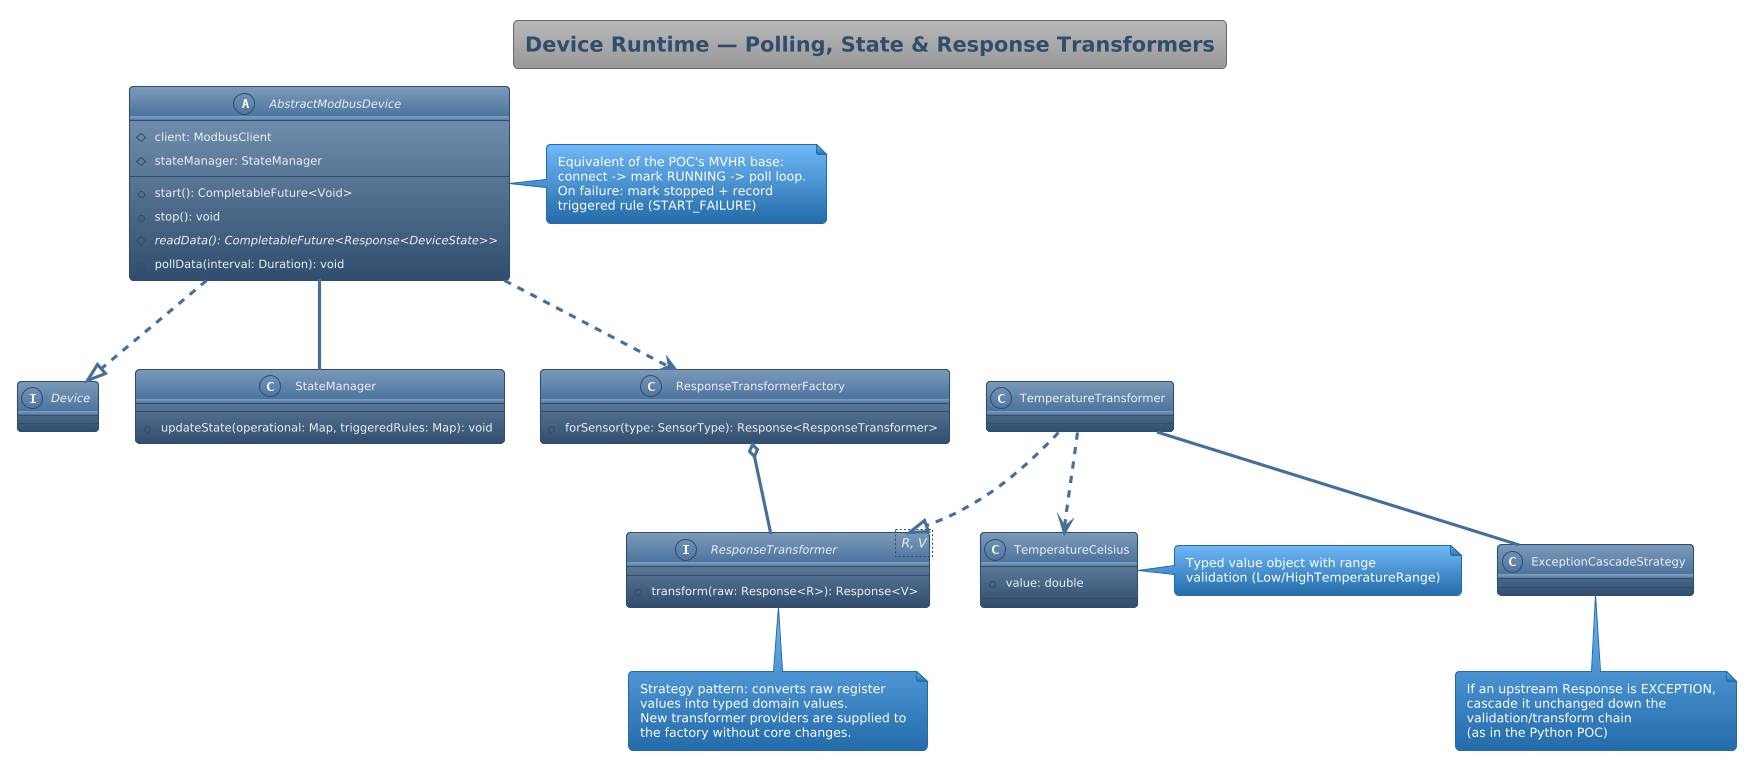

The diagram above was rendered by PlantUML. Its source (embedded in the PNG):
@startuml
'https://plantuml.com/class-diagram
!theme spacelab

title Device Runtime — Polling, State & Response Transformers

abstract class AbstractModbusDevice {
  #client: ModbusClient
  #stateManager: StateManager
  +start(): CompletableFuture<Void>
  +stop(): void
  #{abstract} readData(): CompletableFuture<Response<DeviceState>>
  -pollData(interval: Duration): void
}
note right of AbstractModbusDevice
  Equivalent of the POC's MVHR base:
  connect -> mark RUNNING -> poll loop.
  On failure: mark stopped + record
  triggered rule (START_FAILURE)
end note

interface Device {}
class StateManager {
  +updateState(operational: Map, triggeredRules: Map): void
}

interface ResponseTransformer<R, V> {
  +transform(raw: Response<R>): Response<V>
}
note bottom of ResponseTransformer
  Strategy pattern: converts raw register
  values into typed domain values.
  New transformer providers are supplied to
  the factory without core changes.
end note

class ResponseTransformerFactory {
  +forSensor(type: SensorType): Response<ResponseTransformer>
}

class TemperatureTransformer {}
class TemperatureCelsius {
  +value: double
}
note right of TemperatureCelsius
  Typed value object with range
  validation (Low/HighTemperatureRange)
end note

class ExceptionCascadeStrategy {}
note bottom of ExceptionCascadeStrategy
  If an upstream Response is EXCEPTION,
  cascade it unchanged down the
  validation/transform chain
  (as in the Python POC)
end note

AbstractModbusDevice ..|> Device
AbstractModbusDevice -- StateManager
AbstractModbusDevice ..> ResponseTransformerFactory : gets transformer from
ResponseTransformerFactory o-- ResponseTransformer : resolves from provider catalog
TemperatureTransformer ..|> ResponseTransformer
TemperatureTransformer ..> TemperatureCelsius : produces
TemperatureTransformer -- ExceptionCascadeStrategy

@enduml